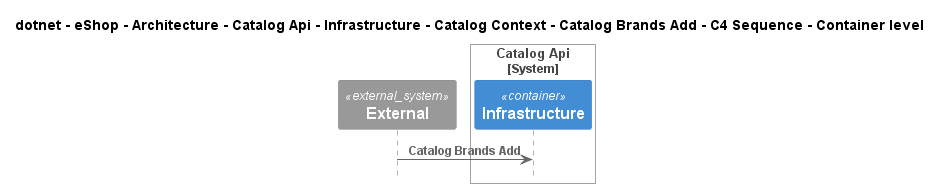

The diagram above was rendered by PlantUML. Its source (embedded in the PNG):
@startuml
!pragma layout smetana
!include ..\..\..\..\..\..\..\..\..\..\..\.c4s\C4_Sequence.puml

title dotnet - eShop - Architecture - Catalog Api - Infrastructure - Catalog Context - Catalog Brands Add - C4 Sequence - Container level

System_Ext(C4InterFlow.SoftwareSystems.ExternalSystem, "External", "")

System_Boundary(dotnet.eShop.Architecture.SoftwareSystems.CatalogApi, "Catalog Api")
    Container(dotnet.eShop.Architecture.SoftwareSystems.CatalogApi.Containers.Infrastructure, "Infrastructure", "", "")
Boundary_End()

Rel(C4InterFlow.SoftwareSystems.ExternalSystem, dotnet.eShop.Architecture.SoftwareSystems.CatalogApi.Containers.Infrastructure, "Catalog Brands Add")


@enduml